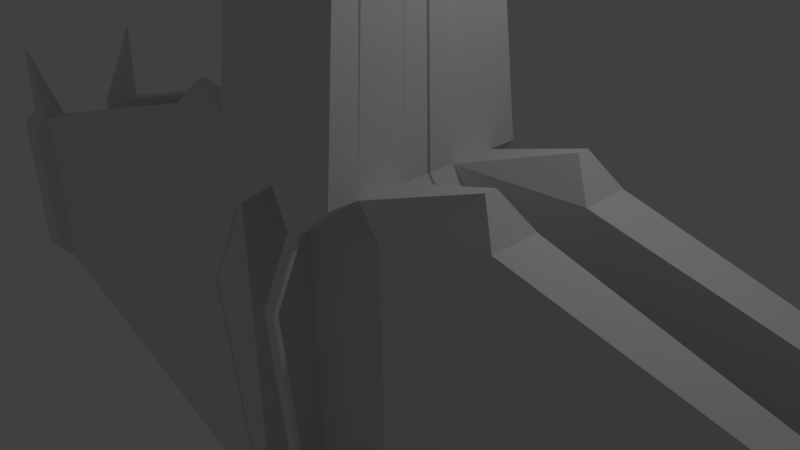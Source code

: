 # Source: Fighter_1.blend  (saved by Blender 2.77.0; exported with 4.5.12 LTS)
import bpy
from mathutils import Matrix  # noqa: F401  (used for matrix-valued properties, if any)

bpy.ops.wm.read_factory_settings(use_empty=True)
scene = bpy.context.scene
scene.name = 'Scene'

# ---- collections
col_collection_1 = bpy.data.collections.new('Collection 1'); scene.collection.children.link(col_collection_1)

# ---- world
world_world = bpy.data.worlds.new('World'); scene.world = world_world
world_world.color = (0.05088, 0.05088, 0.05088)
world_world.use_sun_shadow = False
world_world.sun_shadow_jitter_overblur = 0.0
world_world.cycles.sampling_method = 'MANUAL'

# ---- cameras
cam_camera = bpy.data.cameras.new('Camera')
cam_camera.clip_end = 100.0
cam_camera.lens = 35.0
cam_camera.sensor_width = 32.0
cam_camera.sensor_height = 18.0
cam_camera.ortho_scale = 7.314
cam_camera.dof.focus_distance = 0.0
cam_camera.dof.aperture_fstop = 128.0

# ---- lights
light_lamp = bpy.data.lights.new('Lamp', 'POINT')
light_lamp.transmission_factor = 0.0
light_lamp.cutoff_distance = 30.0
light_lamp.energy = 100.0
light_lamp.shadow_buffer_clip_start = 1.001
light_lamp.shadow_soft_size = 0.1
light_lamp.shadow_maximum_resolution = 0.006
light_lamp.use_absolute_resolution = True

# ---- meshes
me_cube_001 = bpy.data.meshes.new('Cube.001')
me_cube_001.from_pydata([(1.863e-09, 0.02136, 1.431), (-1.192e-07, -1.479, 1.431), (-0.996, 0.02136, 1.431), (-0.996, -1.479, 1.431), (1.863e-09, 0.02136, 12.9), (-5.96e-08, -0.5841, 12.23), (-0.8531, 0.02136, 12.43), (-0.3513, -0.5841, 12.07), (-5.96e-08, -0.6453, 1.431), (-1.192e-07, -1.312, 1.431), (-0.996, -1.062, 1.431), (-0.996, -0.3953, 1.431), (-0.6914, -0.3533, 12.31), (-0.7869, -0.2552, 12.38), (-1.49e-08, -0.2089, 12.71), (-7.451e-09, -0.1244, 12.85), (-1.192e-07, -1.312, -4.569), (-1.321, -0.3953, -5.569), (-1.321, -1.062, -5.569), (-1.321, -0.3953, -4.569), (-1.321, 0.02136, -4.569), (1.863e-09, 0.02136, -4.569), (-5.96e-08, -0.6453, -4.569), (-1.321, -1.062, -4.569), (-1.321, -1.062, 0.9858), (-1.321, -0.3953, 0.9858), (-1.192e-07, -1.312, -5.569), (-5.96e-08, -0.6453, -5.569), (-1.321, 0.02136, 0.9858), (1.863e-09, 0.02136, 0.9858), (-0.996, -1.062, 1.431), (-0.996, -0.3953, 1.431), (-1.321, -1.062, 0.9858), (-1.321, -0.3953, 0.9858), (-1.321, -0.3953, -4.569), (-1.321, -1.062, -4.569), (-2.55, -0.812, 1.938), (-2.55, -0.6453, 1.938), (-2.875, -1.062, 1.493), (-2.875, -0.3953, 1.493), (-2.875, -0.3953, -4.062), (-2.875, -1.062, -4.062), (-7.875, -0.562, 0.1039), (-7.875, -0.562, -2.673), (-7.875, -0.8953, -2.673), (-7.875, -0.8953, 0.1039), (-8.375, -0.562, 0.1039), (-8.375, -0.562, -2.673), (-8.375, -0.8953, -2.673), (-8.375, -0.8953, 0.1039), (-7.919, -1.108, -2.509), (-7.919, -1.108, -0.06017), (-8.36, -1.108, -0.06017), (-8.36, -1.108, -2.509), (-8.581, -0.8879, -0.06017), (-8.581, -0.594, -0.06017), (-8.581, -0.594, -2.509), (-8.581, -0.8879, -2.509), (-8.0, -0.9786, 1.431), (-8.0, -0.9786, 1.431), (-8.0, -0.9786, 1.431), (-8.0, -0.9786, 1.431), (-7.919, -0.594, -2.73), (-7.919, -0.8879, -2.73), (-8.36, -0.8879, -2.73), (-8.36, -0.594, -2.73), (-0.4824, -1.618, 1.073), (-0.4824, -1.645, 1.073), (-0.6479, -1.645, 1.073), (-0.6479, -1.576, 1.073), (-0.4824, -1.139, -4.723), (-0.4824, -1.167, -4.723), (-0.6479, -1.167, -4.723), (-0.6479, -1.098, -4.723), (-0.4824, -2.005, 0.239), (-0.4824, -1.937, -0.5891), (-0.4824, -1.869, -1.417), (-0.4824, -1.8, -2.245), (-0.4824, -1.732, -3.073), (-0.4824, -1.664, -3.901), (-0.6479, -1.622, -3.901), (-0.6479, -1.69, -3.073), (-0.6479, -1.759, -2.245), (-0.6479, -1.827, -1.417), (-0.6479, -1.896, -0.5891), (-0.6479, -1.964, 0.239), (-0.6479, -2.033, 0.239), (-0.6479, -1.965, -0.5891), (-0.6479, -1.896, -1.417), (-0.6479, -1.828, -2.245), (-0.6479, -1.76, -3.073), (-0.6479, -1.691, -3.901), (-0.4824, -1.691, -3.901), (-0.4824, -1.76, -3.073), (-0.4824, -1.828, -2.245), (-0.4824, -1.896, -1.417), (-0.4824, -1.965, -0.5891), (-0.4824, -2.033, 0.239)], [], [(25, 19, 20, 28), (11, 13, 6, 2), (13, 15, 4, 6), (15, 8, 0, 4), (0, 2, 6, 4), (5, 7, 3, 1), (5, 1, 9, 14), (14, 9, 8, 15), (7, 5, 14, 12), (12, 14, 15, 13), (3, 7, 12, 10), (10, 12, 13, 11), (23, 19, 17, 18), (11, 25, 33, 31), (22, 21, 20, 19), (16, 23, 18, 26), (19, 22, 27, 17), (28, 29, 21, 20), (26, 18, 17, 27), (33, 32, 35, 34), (2, 0, 29, 28), (22, 16, 26, 27), (25, 19, 34, 33), (32, 33, 31, 30), (11, 25, 28, 2), (33, 34, 40, 39), (35, 32, 38, 41), (10, 11, 31, 30), (24, 10, 30, 32), (19, 23, 35, 34), (23, 24, 32, 35), (40, 41, 44, 43), (36, 37, 39, 38), (30, 31, 37, 36), (31, 33, 39, 37), (34, 35, 41, 40), (32, 30, 36, 38), (38, 39, 42, 45), (41, 38, 45, 44), (39, 40, 43, 42), (42, 43, 47, 46), (50, 51, 52, 53), (45, 51, 50, 44), (49, 52, 51, 45), (48, 53, 52, 49), (44, 50, 53, 48), (54, 55, 56, 57), (46, 55, 54, 49), (47, 56, 55, 46), (48, 57, 56, 47), (49, 54, 57, 48), (58, 59, 60, 61), (42, 59, 58, 45), (46, 60, 59, 42), (49, 61, 60, 46), (45, 58, 61, 49), (62, 63, 64, 65), (44, 63, 62, 43), (48, 64, 63, 44), (47, 65, 64, 48), (43, 62, 65, 47), (0, 8, 11, 2), (31, 8, 9, 30), (9, 1, 67, 66), (19, 35, 23, 16, 22, 34), (80, 79, 70, 73), (10, 9, 66, 69), (3, 10, 69, 68), (1, 3, 68, 67), (70, 71, 72, 73), (92, 91, 72, 71), (91, 80, 73, 72), (79, 92, 71, 70), (66, 67, 97, 74), (74, 97, 96, 75), (75, 96, 95, 76), (76, 95, 94, 77), (77, 94, 93, 78), (78, 93, 92, 79), (68, 69, 85, 86), (86, 85, 84, 87), (87, 84, 83, 88), (88, 83, 82, 89), (89, 82, 81, 90), (90, 81, 80, 91), (67, 68, 86, 97), (97, 86, 87, 96), (96, 87, 88, 95), (95, 88, 89, 94), (94, 89, 90, 93), (93, 90, 91, 92), (69, 66, 74, 85), (85, 74, 75, 84), (84, 75, 76, 83), (83, 76, 77, 82), (82, 77, 78, 81), (81, 78, 79, 80)])
me_cube_001.use_remesh_preserve_volume = False
me_cube_001.use_remesh_preserve_attributes = False
me_cube_001.use_mirror_vertex_groups = False
me_cube_001.update()

# ---- objects
ob_cube = bpy.data.objects.new('Cube', me_cube_001)
ob_lamp = bpy.data.objects.new('Lamp', light_lamp)
ob_camera = bpy.data.objects.new('Camera', cam_camera)

# ---- transforms, parenting, visibility, modifiers, constraints
ob_cube.location = (0.0, 0.0, 0.0)
ob_cube.lineart.crease_threshold = 0.0
_m = ob_cube.modifiers.new('Mirror', 'MIRROR')
_m.use_axis = (True, True, False)
ob_lamp.location = (4.076, 1.005, 5.904)
ob_lamp.rotation_euler = (0.6503, 0.05522, 1.866)
ob_lamp.lock_rotations_4d = False
ob_lamp.empty_display_type = 'ARROWS'
ob_lamp.color = (0.0, 0.0, 0.0, 0.0)
ob_lamp.lineart.crease_threshold = 0.0
ob_camera.location = (7.481, -6.508, 5.344)
ob_camera.rotation_euler = (1.109, 0.01082, 0.8149)
ob_camera.lock_rotations_4d = False
ob_camera.empty_display_type = 'ARROWS'
ob_camera.color = (0.0, 0.0, 0.0, 0.0)
ob_camera.display_type = 'WIRE'
ob_camera.lineart.crease_threshold = 0.0

# ---- collection membership
col_collection_1.objects.link(ob_cube)
col_collection_1.objects.link(ob_lamp)
col_collection_1.objects.link(ob_camera)

# ---- scene / render settings (as saved in the file)
scene.camera = ob_camera
scene.frame_start = 1; scene.frame_end = 250; scene.frame_set(69)
scene.render.engine = 'BLENDER_EEVEE_NEXT'
scene.render.resolution_percentage = 50
scene.render.dither_intensity = 0.0
scene.cycles.use_denoising = False
scene.cycles.samples = 128
scene.cycles.sampling_pattern = 'TABULATED_SOBOL'
scene.cycles.light_sampling_threshold = 0.0
scene.cycles.use_adaptive_sampling = False
scene.cycles.use_light_tree = False
scene.cycles.blur_glossy = 0.0
scene.cycles.sample_clamp_indirect = 0.0
scene.view_settings.view_transform = 'Standard'
bpy.context.view_layer.update()
